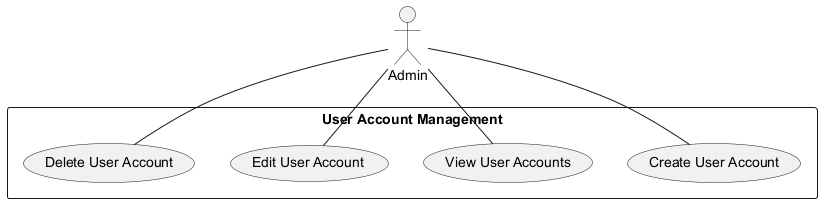

The diagram above was rendered by PlantUML. Its source (embedded in the PNG):
@startuml
actor Admin
rectangle "User Account Management" {
    usecase "Create User Account" as UC1
    usecase "View User Accounts" as UC2
    usecase "Edit User Account" as UC3
    usecase "Delete User Account" as UC4
}

Admin -- UC1
Admin -- UC2
Admin -- UC3
Admin -- UC4
@enduml